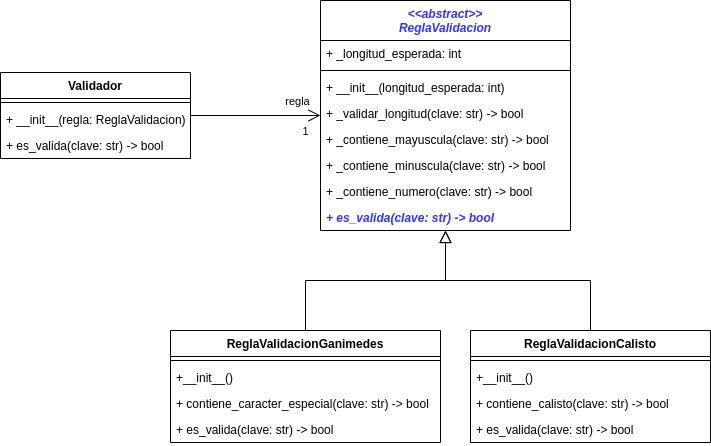

The diagram above was exported from draw.io. Its source (the exported page's mxGraphModel, read from the mxfile embedded in the PNG):
<mxGraphModel dx="861" dy="482" grid="1" gridSize="10" guides="1" tooltips="1" connect="1" arrows="1" fold="1" page="1" pageScale="1" pageWidth="850" pageHeight="1100" math="0" shadow="0">
  <root>
    <mxCell id="0" />
    <mxCell id="1" parent="0" />
    <mxCell id="RemPDxc1CvKnWr0aDmRd-1" value="&lt;&lt;abstract&gt;&gt;&#10;ReglaValidacion" style="swimlane;fontStyle=3;align=center;verticalAlign=top;childLayout=stackLayout;horizontal=1;startSize=40;horizontalStack=0;resizeParent=1;resizeParentMax=0;resizeLast=0;collapsible=1;marginBottom=0;fontColor=#3333FF;" vertex="1" parent="1">
      <mxGeometry x="470" y="20" width="250" height="230" as="geometry" />
    </mxCell>
    <mxCell id="RemPDxc1CvKnWr0aDmRd-2" value="+ _longitud_esperada: int" style="text;strokeColor=none;fillColor=none;align=left;verticalAlign=top;spacingLeft=4;spacingRight=4;overflow=hidden;rotatable=0;points=[[0,0.5],[1,0.5]];portConstraint=eastwest;" vertex="1" parent="RemPDxc1CvKnWr0aDmRd-1">
      <mxGeometry y="40" width="250" height="26" as="geometry" />
    </mxCell>
    <mxCell id="RemPDxc1CvKnWr0aDmRd-3" value="" style="line;strokeWidth=1;fillColor=none;align=left;verticalAlign=middle;spacingTop=-1;spacingLeft=3;spacingRight=3;rotatable=0;labelPosition=right;points=[];portConstraint=eastwest;strokeColor=inherit;" vertex="1" parent="RemPDxc1CvKnWr0aDmRd-1">
      <mxGeometry y="66" width="250" height="8" as="geometry" />
    </mxCell>
    <mxCell id="RemPDxc1CvKnWr0aDmRd-4" value="+ __init__(longitud_esperada: int)" style="text;strokeColor=none;fillColor=none;align=left;verticalAlign=top;spacingLeft=4;spacingRight=4;overflow=hidden;rotatable=0;points=[[0,0.5],[1,0.5]];portConstraint=eastwest;" vertex="1" parent="RemPDxc1CvKnWr0aDmRd-1">
      <mxGeometry y="74" width="250" height="26" as="geometry" />
    </mxCell>
    <mxCell id="RemPDxc1CvKnWr0aDmRd-5" value="+ _validar_longitud(clave: str) -&gt; bool" style="text;strokeColor=none;fillColor=none;align=left;verticalAlign=top;spacingLeft=4;spacingRight=4;overflow=hidden;rotatable=0;points=[[0,0.5],[1,0.5]];portConstraint=eastwest;" vertex="1" parent="RemPDxc1CvKnWr0aDmRd-1">
      <mxGeometry y="100" width="250" height="26" as="geometry" />
    </mxCell>
    <mxCell id="RemPDxc1CvKnWr0aDmRd-6" value="+ _contiene_mayuscula(clave: str) -&gt; bool" style="text;strokeColor=none;fillColor=none;align=left;verticalAlign=top;spacingLeft=4;spacingRight=4;overflow=hidden;rotatable=0;points=[[0,0.5],[1,0.5]];portConstraint=eastwest;" vertex="1" parent="RemPDxc1CvKnWr0aDmRd-1">
      <mxGeometry y="126" width="250" height="26" as="geometry" />
    </mxCell>
    <mxCell id="RemPDxc1CvKnWr0aDmRd-7" value="+ _contiene_minuscula(clave: str) -&gt; bool" style="text;strokeColor=none;fillColor=none;align=left;verticalAlign=top;spacingLeft=4;spacingRight=4;overflow=hidden;rotatable=0;points=[[0,0.5],[1,0.5]];portConstraint=eastwest;" vertex="1" parent="RemPDxc1CvKnWr0aDmRd-1">
      <mxGeometry y="152" width="250" height="26" as="geometry" />
    </mxCell>
    <mxCell id="RemPDxc1CvKnWr0aDmRd-8" value="+ _contiene_numero(clave: str) -&gt; bool" style="text;strokeColor=none;fillColor=none;align=left;verticalAlign=top;spacingLeft=4;spacingRight=4;overflow=hidden;rotatable=0;points=[[0,0.5],[1,0.5]];portConstraint=eastwest;" vertex="1" parent="RemPDxc1CvKnWr0aDmRd-1">
      <mxGeometry y="178" width="250" height="26" as="geometry" />
    </mxCell>
    <mxCell id="RemPDxc1CvKnWr0aDmRd-9" value="+ es_valida(clave: str) -&gt; bool" style="text;align=left;verticalAlign=top;spacingLeft=4;spacingRight=4;overflow=hidden;rotatable=0;points=[[0,0.5],[1,0.5]];portConstraint=eastwest;fontStyle=3;fontColor=#3333FF;" vertex="1" parent="RemPDxc1CvKnWr0aDmRd-1">
      <mxGeometry y="204" width="250" height="26" as="geometry" />
    </mxCell>
    <mxCell id="RemPDxc1CvKnWr0aDmRd-21" style="edgeStyle=orthogonalEdgeStyle;rounded=0;orthogonalLoop=1;jettySize=auto;html=1;fontColor=#000000;endArrow=block;endFill=0;endSize=10;" edge="1" parent="1" source="RemPDxc1CvKnWr0aDmRd-10" target="RemPDxc1CvKnWr0aDmRd-1">
      <mxGeometry relative="1" as="geometry" />
    </mxCell>
    <mxCell id="RemPDxc1CvKnWr0aDmRd-10" value="ReglaValidacionGanimedes" style="swimlane;fontStyle=1;align=center;verticalAlign=top;childLayout=stackLayout;horizontal=1;startSize=26;horizontalStack=0;resizeParent=1;resizeParentMax=0;resizeLast=0;collapsible=1;marginBottom=0;fontColor=#000000;" vertex="1" parent="1">
      <mxGeometry x="320" y="350" width="270" height="112" as="geometry" />
    </mxCell>
    <mxCell id="RemPDxc1CvKnWr0aDmRd-12" value="" style="line;strokeWidth=1;fillColor=none;align=left;verticalAlign=middle;spacingTop=-1;spacingLeft=3;spacingRight=3;rotatable=0;labelPosition=right;points=[];portConstraint=eastwest;strokeColor=inherit;fontColor=#3333FF;" vertex="1" parent="RemPDxc1CvKnWr0aDmRd-10">
      <mxGeometry y="26" width="270" height="8" as="geometry" />
    </mxCell>
    <mxCell id="RemPDxc1CvKnWr0aDmRd-13" value="+__init__()" style="text;strokeColor=none;fillColor=none;align=left;verticalAlign=top;spacingLeft=4;spacingRight=4;overflow=hidden;rotatable=0;points=[[0,0.5],[1,0.5]];portConstraint=eastwest;fontColor=#000000;" vertex="1" parent="RemPDxc1CvKnWr0aDmRd-10">
      <mxGeometry y="34" width="270" height="26" as="geometry" />
    </mxCell>
    <mxCell id="RemPDxc1CvKnWr0aDmRd-14" value="+ contiene_caracter_especial(clave: str) -&gt; bool" style="text;strokeColor=none;fillColor=none;align=left;verticalAlign=top;spacingLeft=4;spacingRight=4;overflow=hidden;rotatable=0;points=[[0,0.5],[1,0.5]];portConstraint=eastwest;fontColor=#000000;" vertex="1" parent="RemPDxc1CvKnWr0aDmRd-10">
      <mxGeometry y="60" width="270" height="26" as="geometry" />
    </mxCell>
    <mxCell id="RemPDxc1CvKnWr0aDmRd-15" value="+ es_valida(clave: str) -&gt; bool" style="text;strokeColor=none;fillColor=none;align=left;verticalAlign=top;spacingLeft=4;spacingRight=4;overflow=hidden;rotatable=0;points=[[0,0.5],[1,0.5]];portConstraint=eastwest;fontColor=#000000;" vertex="1" parent="RemPDxc1CvKnWr0aDmRd-10">
      <mxGeometry y="86" width="270" height="26" as="geometry" />
    </mxCell>
    <mxCell id="RemPDxc1CvKnWr0aDmRd-22" style="edgeStyle=orthogonalEdgeStyle;rounded=0;orthogonalLoop=1;jettySize=auto;html=1;fontColor=#000000;endArrow=block;endFill=0;endSize=10;" edge="1" parent="1" source="RemPDxc1CvKnWr0aDmRd-16" target="RemPDxc1CvKnWr0aDmRd-1">
      <mxGeometry relative="1" as="geometry" />
    </mxCell>
    <mxCell id="RemPDxc1CvKnWr0aDmRd-16" value="ReglaValidacionCalisto" style="swimlane;fontStyle=1;align=center;verticalAlign=top;childLayout=stackLayout;horizontal=1;startSize=26;horizontalStack=0;resizeParent=1;resizeParentMax=0;resizeLast=0;collapsible=1;marginBottom=0;fontColor=#000000;" vertex="1" parent="1">
      <mxGeometry x="620" y="350" width="240" height="112" as="geometry" />
    </mxCell>
    <mxCell id="RemPDxc1CvKnWr0aDmRd-17" value="" style="line;strokeWidth=1;fillColor=none;align=left;verticalAlign=middle;spacingTop=-1;spacingLeft=3;spacingRight=3;rotatable=0;labelPosition=right;points=[];portConstraint=eastwest;strokeColor=inherit;fontColor=#3333FF;" vertex="1" parent="RemPDxc1CvKnWr0aDmRd-16">
      <mxGeometry y="26" width="240" height="8" as="geometry" />
    </mxCell>
    <mxCell id="RemPDxc1CvKnWr0aDmRd-18" value="+__init__()" style="text;strokeColor=none;fillColor=none;align=left;verticalAlign=top;spacingLeft=4;spacingRight=4;overflow=hidden;rotatable=0;points=[[0,0.5],[1,0.5]];portConstraint=eastwest;fontColor=#000000;" vertex="1" parent="RemPDxc1CvKnWr0aDmRd-16">
      <mxGeometry y="34" width="240" height="26" as="geometry" />
    </mxCell>
    <mxCell id="RemPDxc1CvKnWr0aDmRd-19" value="+ contiene_calisto(clave: str) -&gt; bool" style="text;strokeColor=none;fillColor=none;align=left;verticalAlign=top;spacingLeft=4;spacingRight=4;overflow=hidden;rotatable=0;points=[[0,0.5],[1,0.5]];portConstraint=eastwest;fontColor=#000000;" vertex="1" parent="RemPDxc1CvKnWr0aDmRd-16">
      <mxGeometry y="60" width="240" height="26" as="geometry" />
    </mxCell>
    <mxCell id="RemPDxc1CvKnWr0aDmRd-20" value="+ es_valida(clave: str) -&gt; bool" style="text;strokeColor=none;fillColor=none;align=left;verticalAlign=top;spacingLeft=4;spacingRight=4;overflow=hidden;rotatable=0;points=[[0,0.5],[1,0.5]];portConstraint=eastwest;fontColor=#000000;" vertex="1" parent="RemPDxc1CvKnWr0aDmRd-16">
      <mxGeometry y="86" width="240" height="26" as="geometry" />
    </mxCell>
    <mxCell id="RemPDxc1CvKnWr0aDmRd-27" style="edgeStyle=orthogonalEdgeStyle;rounded=0;orthogonalLoop=1;jettySize=auto;html=1;fontColor=#3333FF;endArrow=open;endFill=0;endSize=10;" edge="1" parent="1" source="RemPDxc1CvKnWr0aDmRd-23" target="RemPDxc1CvKnWr0aDmRd-1">
      <mxGeometry relative="1" as="geometry" />
    </mxCell>
    <mxCell id="RemPDxc1CvKnWr0aDmRd-28" value="regla" style="edgeLabel;html=1;align=center;verticalAlign=middle;resizable=0;points=[];fontColor=#000000;" vertex="1" connectable="0" parent="RemPDxc1CvKnWr0aDmRd-27">
      <mxGeometry x="0.7619" y="1" relative="1" as="geometry">
        <mxPoint x="-9" y="-14" as="offset" />
      </mxGeometry>
    </mxCell>
    <mxCell id="RemPDxc1CvKnWr0aDmRd-30" value="1" style="edgeLabel;html=1;align=center;verticalAlign=middle;resizable=0;points=[];fontColor=#000000;" vertex="1" connectable="0" parent="RemPDxc1CvKnWr0aDmRd-27">
      <mxGeometry x="0.7556" y="-4" relative="1" as="geometry">
        <mxPoint y="11" as="offset" />
      </mxGeometry>
    </mxCell>
    <mxCell id="RemPDxc1CvKnWr0aDmRd-23" value="Validador" style="swimlane;fontStyle=1;align=center;verticalAlign=top;childLayout=stackLayout;horizontal=1;startSize=26;horizontalStack=0;resizeParent=1;resizeParentMax=0;resizeLast=0;collapsible=1;marginBottom=0;fontColor=#000000;" vertex="1" parent="1">
      <mxGeometry x="150" y="92" width="190" height="86" as="geometry" />
    </mxCell>
    <mxCell id="RemPDxc1CvKnWr0aDmRd-25" value="" style="line;strokeWidth=1;fillColor=none;align=left;verticalAlign=middle;spacingTop=-1;spacingLeft=3;spacingRight=3;rotatable=0;labelPosition=right;points=[];portConstraint=eastwest;strokeColor=inherit;fontColor=#000000;" vertex="1" parent="RemPDxc1CvKnWr0aDmRd-23">
      <mxGeometry y="26" width="190" height="8" as="geometry" />
    </mxCell>
    <mxCell id="RemPDxc1CvKnWr0aDmRd-26" value="+ __init__(regla: ReglaValidacion)" style="text;strokeColor=none;fillColor=none;align=left;verticalAlign=top;spacingLeft=4;spacingRight=4;overflow=hidden;rotatable=0;points=[[0,0.5],[1,0.5]];portConstraint=eastwest;fontColor=#000000;" vertex="1" parent="RemPDxc1CvKnWr0aDmRd-23">
      <mxGeometry y="34" width="190" height="26" as="geometry" />
    </mxCell>
    <mxCell id="RemPDxc1CvKnWr0aDmRd-29" value="+ es_valida(clave: str) -&gt; bool" style="text;strokeColor=none;fillColor=none;align=left;verticalAlign=top;spacingLeft=4;spacingRight=4;overflow=hidden;rotatable=0;points=[[0,0.5],[1,0.5]];portConstraint=eastwest;fontColor=#000000;" vertex="1" parent="RemPDxc1CvKnWr0aDmRd-23">
      <mxGeometry y="60" width="190" height="26" as="geometry" />
    </mxCell>
  </root>
</mxGraphModel>